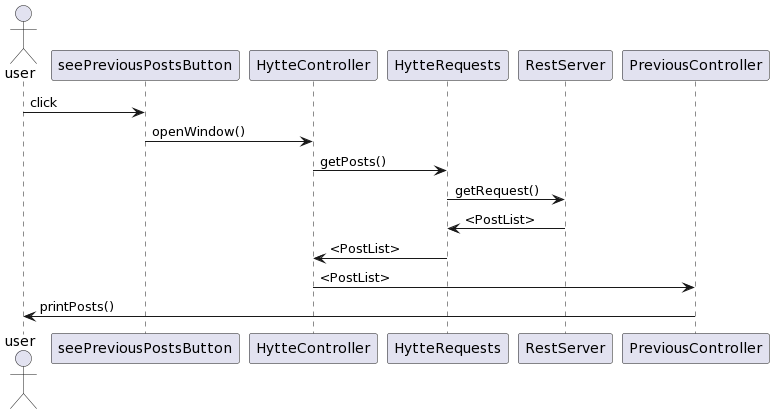

The diagram above was rendered by PlantUML. Its source (embedded in the PNG):
@startuml
actor user
user->seePreviousPostsButton: click

seePreviousPostsButton->HytteController: openWindow()

HytteController->HytteRequests: getPosts()

HytteRequests->RestServer: getRequest()

RestServer->HytteRequests: <PostList>

HytteRequests->HytteController: <PostList>

HytteController->PreviousController: <PostList>

PreviousController-> user: printPosts()
@enduml